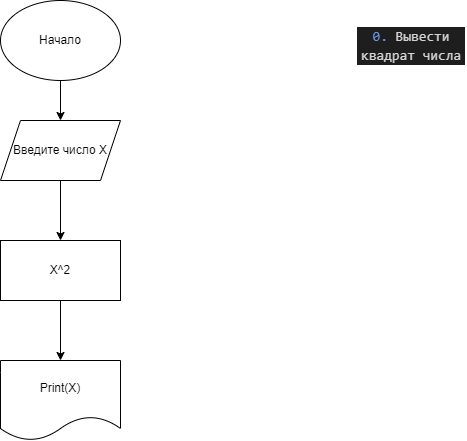

The diagram above was exported from draw.io. Its source (the exported page's mxGraphModel, read from the mxfile embedded in the PNG):
<mxGraphModel dx="1997" dy="798" grid="1" gridSize="10" guides="1" tooltips="1" connect="1" arrows="1" fold="1" page="1" pageScale="1" pageWidth="827" pageHeight="1169" math="0" shadow="0">
  <root>
    <mxCell id="0" />
    <mxCell id="1" parent="0" />
    <mxCell id="2" value="&lt;div style=&quot;color: rgb(212, 212, 212); background-color: rgb(30, 30, 30); font-family: Consolas, &amp;quot;Courier New&amp;quot;, monospace; font-size: 14px; line-height: 19px;&quot;&gt;&lt;span style=&quot;color: #6796e6;&quot;&gt;0.&lt;/span&gt; Вывести квадрат числа&lt;/div&gt;" style="text;strokeColor=none;align=center;fillColor=none;html=1;verticalAlign=middle;whiteSpace=wrap;rounded=0;" vertex="1" parent="1">
      <mxGeometry x="710" y="10" width="110" height="70" as="geometry" />
    </mxCell>
    <mxCell id="5" value="" style="edgeStyle=none;html=1;" edge="1" parent="1" source="3" target="4">
      <mxGeometry relative="1" as="geometry" />
    </mxCell>
    <mxCell id="3" value="Начало" style="ellipse;whiteSpace=wrap;html=1;" vertex="1" parent="1">
      <mxGeometry x="354" width="120" height="80" as="geometry" />
    </mxCell>
    <mxCell id="7" value="" style="edgeStyle=none;html=1;" edge="1" parent="1" source="4" target="6">
      <mxGeometry relative="1" as="geometry" />
    </mxCell>
    <mxCell id="4" value="Введите число X" style="shape=parallelogram;perimeter=parallelogramPerimeter;whiteSpace=wrap;html=1;fixedSize=1;" vertex="1" parent="1">
      <mxGeometry x="354" y="120" width="120" height="60" as="geometry" />
    </mxCell>
    <mxCell id="9" value="" style="edgeStyle=none;html=1;" edge="1" parent="1" source="6" target="8">
      <mxGeometry relative="1" as="geometry" />
    </mxCell>
    <mxCell id="6" value="X^2" style="rounded=0;whiteSpace=wrap;html=1;" vertex="1" parent="1">
      <mxGeometry x="354" y="240" width="120" height="60" as="geometry" />
    </mxCell>
    <mxCell id="8" value="Print(X)" style="shape=document;whiteSpace=wrap;html=1;boundedLbl=1;" vertex="1" parent="1">
      <mxGeometry x="354" y="360" width="120" height="80" as="geometry" />
    </mxCell>
  </root>
</mxGraphModel>